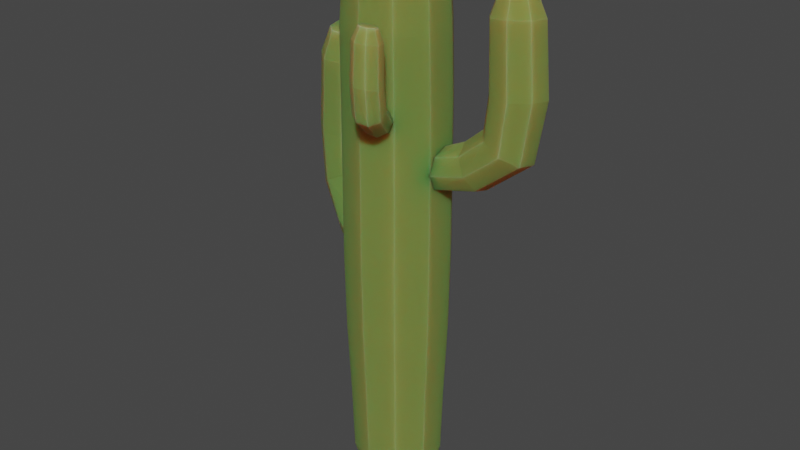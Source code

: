 # Source: Cactus.blend  (saved by Blender 3.4.6; exported with 4.5.12 LTS)
import bpy
from mathutils import Matrix  # noqa: F401  (used for matrix-valued properties, if any)

bpy.ops.wm.read_factory_settings(use_empty=True)
scene = bpy.context.scene
scene.name = 'Scene'

# ---- collections
col_collection = bpy.data.collections.new('Collection'); scene.collection.children.link(col_collection)

# ---- materials (node trees are filled in below, after node groups)
mat_material_001 = bpy.data.materials.new('Material.001')
mat_material_001.use_transparent_shadow = False

# ---- material node trees
mat_material_001.use_nodes = True; mat_material_001.node_tree.nodes.clear()
_N = mat_material_001.node_tree.nodes; _L = mat_material_001.node_tree.links
n0 = _N.new('ShaderNodeBsdfPrincipled'); n0.name = 'Principled BSDF'; n0.location = (10, 300)
n0.distribution = 'GGX'
n0.subsurface_method = 'RANDOM_WALK_SKIN'
n0.inputs[0].default_value = (0.1479, 0.2262, 0.04355, 1.0)
n0.inputs[2].default_value = 1.0
n0.inputs[3].default_value = 1.45
n0.inputs[8].default_value = 1.0
n0.inputs[10].default_value = 0.5
n0.inputs[27].default_value = (0.0, 0.0, 0.0, 1.0)
n0.inputs[28].default_value = 1.0
n1 = _N.new('ShaderNodeOutputMaterial'); n1.name = 'Material Output'; n1.location = (300, 300)
_L.new(n0.outputs[0], n1.inputs[0])
n1.is_active_output = True

# ---- world
world_world = bpy.data.worlds.new('World'); scene.world = world_world
world_world.use_nodes = True; world_world.node_tree.nodes.clear()
_N = world_world.node_tree.nodes; _L = world_world.node_tree.links
n0 = _N.new('ShaderNodeOutputWorld'); n0.name = 'World Output'; n0.location = (300, 300)
n1 = _N.new('ShaderNodeBackground'); n1.name = 'Background'; n1.location = (10, 300)
n1.inputs[0].default_value = (0.05088, 0.05088, 0.05088, 1.0)
_L.new(n1.outputs[0], n0.inputs[0])
n0.is_active_output = True
world_world.color = (0.05088, 0.05088, 0.05088)
world_world.use_sun_shadow = False
world_world.sun_shadow_jitter_overblur = 0.0

# ---- meshes
me_circle = bpy.data.meshes.new('Circle')
me_circle.from_pydata([(7.681e-10, 0.8711, 0.0), (-0.512, 0.7048, 0.0), (-0.8285, 0.2692, 0.0), (-0.8285, -0.2692, 0.0), (-0.512, -0.7048, 0.0), (7.681e-10, -0.8711, 0.0), (0.512, -0.7048, 0.0), (0.8285, -0.2692, 0.0), (0.8285, 0.2692, 0.0), (0.512, 0.7048, 0.0), (0.0, 1.0, 0.4641), (-0.5878, 0.809, 0.4641), (-0.9511, 0.309, 0.4641), (-0.9511, -0.309, 0.4641), (-0.5878, -0.809, 0.4641), (0.0, -1.0, 0.4641), (0.5878, -0.809, 0.4641), (0.9511, -0.309, 0.4641), (0.9511, 0.309, 0.4641), (0.5878, 0.809, 0.4641), (-3.505e-10, 1.119, 8.711), (-0.6585, 0.9046, 8.711), (-1.065, 0.3444, 8.711), (-1.065, -0.348, 8.711), (-0.6585, -0.9081, 8.711), (-3.505e-10, -1.122, 8.711), (0.6585, -0.9081, 8.711), (1.065, -0.348, 8.711), (1.065, 0.3444, 8.711), (0.6585, 0.9046, 8.711), (-5.83e-10, 1.067, 10.1), (-0.6453, 0.8571, 10.1), (-1.044, 0.3082, 10.1), (-1.044, -0.3703, 10.1), (-0.6453, -0.9192, 10.1), (-5.83e-10, -1.129, 10.1), (0.6453, -0.9192, 10.1), (1.044, -0.3703, 10.1), (1.044, 0.3082, 10.1), (0.6453, 0.8571, 10.1), (-1.412e-09, 0.9913, 11.28), (-0.5981, 0.797, 11.28), (-0.9678, 0.2882, 11.28), (-0.9678, -0.3407, 11.28), (-0.5981, -0.8495, 11.28), (-1.412e-09, -1.044, 11.28), (0.5981, -0.8495, 11.28), (0.9678, -0.3407, 11.28), (0.9678, 0.2882, 11.28), (0.5981, 0.797, 11.28), (-0.6641, -0.9153, 7.073), (-7.874e-10, -1.131, 7.073), (-0.6641, 0.9128, 7.073), (-1.075, 0.3479, 7.073), (1.075, 0.3479, 7.073), (0.6641, 0.9128, 7.073), (0.6641, -0.9153, 7.073), (-1.075, -0.3504, 7.073), (-7.874e-10, 1.129, 7.073), (1.075, -0.3504, 7.073), (-0.6702, -0.923, 5.307), (-0.6702, 0.9218, 5.307), (1.084, 0.3517, 5.307), (-4.16e-10, -1.141, 5.307), (-1.084, 0.3517, 5.307), (0.6702, 0.9218, 5.307), (0.6702, -0.923, 5.307), (-1.084, -0.3529, 5.307), (-4.16e-10, 1.14, 5.307), (1.084, -0.3529, 5.307), (-0.6541, -0.9007, 3.587), (-0.6541, 0.8999, 3.587), (1.058, 0.3435, 3.587), (-2.738e-10, -1.113, 3.587), (-1.058, 0.3435, 3.587), (0.6541, 0.8999, 3.587), (0.6541, -0.9007, 3.587), (-1.058, -0.3443, 3.587), (-2.738e-10, 1.112, 3.587), (1.058, -0.3443, 3.587), (-0.6122, -0.8428, 1.9), (-0.6122, 0.8425, 1.9), (0.9906, 0.3217, 1.9), (-1.233e-10, -1.042, 1.9), (-0.9906, 0.3217, 1.9), (0.6122, 0.8425, 1.9), (0.6122, -0.8428, 1.9), (-0.9906, -0.322, 1.9), (-1.233e-10, 1.041, 1.9), (0.9906, -0.322, 1.9), (-3.537e-09, 0.5158, 11.85), (-0.3186, 0.4123, 11.85), (-0.5156, 0.1413, 11.85), (-0.5156, -0.1938, 11.85), (-0.3186, -0.4648, 11.85), (-3.537e-09, -0.5683, 11.85), (0.3186, -0.4648, 11.85), (0.5156, -0.1938, 11.85), (0.5156, 0.1413, 11.85), (0.3186, 0.4123, 11.85), (0.5064, 0.4139, 7.33), (0.5064, 0.3007, 7.603), (0.5064, 0.02749, 7.716), (0.5064, -0.2458, 7.603), (0.5064, -0.3589, 7.33), (0.5064, -0.2458, 7.057), (0.5064, 0.02749, 6.944), (0.5064, 0.3007, 7.057), (1.038, 0.5777, 7.334), (1.038, 0.441, 7.664), (1.038, 0.111, 7.801), (1.038, -0.2189, 7.664), (1.038, -0.3556, 7.334), (1.038, -0.2189, 7.004), (1.038, 0.111, 6.867), (1.038, 0.441, 7.004), (1.692, 0.6795, 7.613), (1.558, 0.4819, 7.929), (1.547, 0.101, 8.038), (1.665, -0.2402, 7.874), (1.843, -0.3418, 7.535), (1.977, -0.1442, 7.219), (1.988, 0.2367, 7.111), (1.87, 0.5779, 7.274), (2.352, 0.7073, 8.169), (2.052, 0.4532, 8.357), (2.015, 0.02642, 8.434), (2.262, -0.3231, 8.356), (2.649, -0.3907, 8.167), (2.948, -0.1367, 7.979), (2.985, 0.2902, 7.902), (2.738, 0.6397, 7.98), (2.526, 0.7073, 9.085), (2.173, 0.4532, 9.083), (2.1, 0.02642, 9.129), (2.351, -0.3231, 9.194), (2.779, -0.3907, 9.242), (3.132, -0.1367, 9.243), (3.205, 0.2902, 9.197), (2.954, 0.6397, 9.132), (2.443, 0.6726, 10.54), (2.112, 0.4346, 10.54), (2.044, 0.03475, 10.58), (2.279, -0.2927, 10.64), (2.679, -0.356, 10.69), (3.011, -0.118, 10.69), (3.078, 0.2818, 10.65), (2.843, 0.6093, 10.59), (2.454, 0.5023, 11.05), (2.249, 0.355, 11.05), (2.207, 0.1075, 11.08), (2.353, -0.09526, 11.12), (2.601, -0.1344, 11.14), (2.806, 0.0129, 11.14), (2.848, 0.2604, 11.12), (2.702, 0.4631, 11.08), (-0.3279, -0.4705, 5.084), (-0.2609, -0.361, 5.394), (-0.09906, -0.0966, 5.522), (0.06275, 0.1678, 5.394), (0.1298, 0.2773, 5.084), (0.06275, 0.1678, 4.774), (-0.09906, -0.0966, 4.646), (-0.2609, -0.361, 4.774), (-0.9395, -0.314, 5.088), (-0.8586, -0.1817, 5.463), (-0.6632, 0.1375, 5.618), (-0.4678, 0.4568, 5.463), (-0.3869, 0.589, 5.088), (-0.4678, 0.4568, 4.714), (-0.6632, 0.1375, 4.559), (-0.8586, -0.1817, 4.714), (-1.632, -0.02546, 5.405), (-1.386, 0.0865, 5.764), (-1.15, 0.4485, 5.887), (-1.062, 0.8486, 5.702), (-1.174, 1.052, 5.317), (-1.42, 0.9404, 4.958), (-1.657, 0.5783, 4.835), (-1.744, 0.1783, 5.02), (-2.287, 0.3383, 6.036), (-1.847, 0.4068, 6.249), (-1.558, 0.7979, 6.337), (-1.591, 1.283, 6.247), (-1.925, 1.577, 6.033), (-2.365, 1.508, 5.82), (-2.653, 1.117, 5.732), (-2.621, 0.6324, 5.822), (-2.456, 0.4417, 7.074), (-1.964, 0.4782, 7.073), (-1.641, 0.8483, 7.125), (-1.677, 1.335, 7.199), (-2.05, 1.654, 7.253), (-2.543, 1.617, 7.254), (-2.866, 1.247, 7.202), (-2.83, 0.7602, 7.128), (-2.355, 0.4259, 8.727), (-1.894, 0.4601, 8.726), (-1.591, 0.8068, 8.774), (-1.625, 1.263, 8.844), (-1.975, 1.561, 8.894), (-2.436, 1.527, 8.895), (-2.738, 1.18, 8.847), (-2.705, 0.7242, 8.777), (-2.265, 0.5975, 9.307), (-1.98, 0.6186, 9.307), (-1.792, 0.8332, 9.337), (-1.813, 1.116, 9.38), (-2.03, 1.3, 9.411), (-2.315, 1.279, 9.412), (-2.503, 1.064, 9.382), (-2.482, 0.7822, 9.339), (0.3631, -0.5046, 8.421), (0.3054, -0.5274, 8.571), (0.1663, -0.5824, 8.633), (0.02707, -0.6374, 8.571), (-0.03058, -0.6602, 8.421), (0.02707, -0.6374, 8.272), (0.1663, -0.5824, 8.21), (0.3054, -0.5274, 8.272), (0.5535, -0.7426, 8.423), (0.4839, -0.7701, 8.604), (0.3158, -0.8365, 8.679), (0.1478, -0.9029, 8.604), (0.07816, -0.9304, 8.423), (0.1478, -0.9029, 8.243), (0.3158, -0.8365, 8.168), (0.4839, -0.7701, 8.243), (0.7369, -1.055, 8.576), (0.6094, -1.027, 8.749), (0.4131, -1.098, 8.809), (0.2631, -1.227, 8.719), (0.2472, -1.338, 8.534), (0.3747, -1.366, 8.361), (0.571, -1.295, 8.301), (0.721, -1.166, 8.391), (0.8838, -1.385, 8.881), (0.6942, -1.284, 8.984), (0.4694, -1.351, 9.026), (0.3411, -1.547, 8.983), (0.3844, -1.758, 8.88), (0.574, -1.859, 8.777), (0.7989, -1.792, 8.734), (0.9272, -1.596, 8.778), (0.919, -1.475, 9.382), (0.7185, -1.346, 9.382), (0.4865, -1.395, 9.406), (0.3589, -1.593, 9.442), (0.4105, -1.824, 9.468), (0.6111, -1.953, 9.469), (0.8431, -1.904, 9.444), (0.9706, -1.706, 9.408), (0.8845, -1.439, 10.18), (0.6967, -1.318, 10.18), (0.4794, -1.364, 10.2), (0.3599, -1.55, 10.24), (0.4082, -1.766, 10.26), (0.5961, -1.887, 10.26), (0.8134, -1.841, 10.24), (0.9329, -1.656, 10.2), (0.8001, -1.479, 10.46), (0.6838, -1.404, 10.46), (0.5493, -1.433, 10.47), (0.4753, -1.548, 10.5), (0.5053, -1.682, 10.51), (0.6216, -1.757, 10.51), (0.7561, -1.728, 10.5), (0.8301, -1.613, 10.48)], [], [(7, 8, 18, 17), (4, 5, 15, 14), (1, 2, 12, 11), (8, 9, 19, 18), (5, 6, 16, 15), (2, 3, 13, 12), (9, 0, 10, 19), (6, 7, 17, 16), (3, 4, 14, 13), (0, 1, 11, 10), (50, 51, 25, 24), (52, 53, 22, 21), (54, 55, 29, 28), (51, 56, 26, 25), (53, 57, 23, 22), (55, 58, 20, 29), (56, 59, 27, 26), (57, 50, 24, 23), (58, 52, 21, 20), (59, 54, 28, 27), (21, 22, 32, 31), (28, 29, 39, 38), (25, 26, 36, 35), (22, 23, 33, 32), (29, 20, 30, 39), (26, 27, 37, 36), (23, 24, 34, 33), (20, 21, 31, 30), (27, 28, 38, 37), (24, 25, 35, 34), (38, 39, 49, 48), (35, 36, 46, 45), (32, 33, 43, 42), (39, 30, 40, 49), (36, 37, 47, 46), (33, 34, 44, 43), (30, 31, 41, 40), (37, 38, 48, 47), (34, 35, 45, 44), (31, 32, 42, 41), (69, 62, 54, 59), (68, 61, 52, 58), (67, 60, 50, 57), (66, 69, 59, 56), (65, 68, 58, 55), (64, 67, 57, 53), (63, 66, 56, 51), (62, 65, 55, 54), (61, 64, 53, 52), (60, 63, 51, 50), (70, 73, 63, 60), (71, 74, 64, 61), (72, 75, 65, 62), (73, 76, 66, 63), (74, 77, 67, 64), (75, 78, 68, 65), (76, 79, 69, 66), (77, 70, 60, 67), (78, 71, 61, 68), (79, 72, 62, 69), (89, 82, 72, 79), (88, 81, 71, 78), (87, 80, 70, 77), (86, 89, 79, 76), (85, 88, 78, 75), (84, 87, 77, 74), (83, 86, 76, 73), (82, 85, 75, 72), (81, 84, 74, 71), (80, 83, 73, 70), (14, 15, 83, 80), (11, 12, 84, 81), (18, 19, 85, 82), (15, 16, 86, 83), (12, 13, 87, 84), (19, 10, 88, 85), (16, 17, 89, 86), (13, 14, 80, 87), (10, 11, 81, 88), (17, 18, 82, 89), (45, 46, 96, 95), (42, 43, 93, 92), (49, 40, 90, 99), (46, 47, 97, 96), (43, 44, 94, 93), (40, 41, 91, 90), (47, 48, 98, 97), (44, 45, 95, 94), (41, 42, 92, 91), (48, 49, 99, 98), (91, 92, 93, 94, 95, 96, 97, 98, 99, 90), (107, 115, 114, 106), (105, 113, 112, 104), (103, 111, 110, 102), (101, 109, 108, 100), (100, 108, 115, 107), (106, 114, 113, 105), (104, 112, 111, 103), (102, 110, 109, 101), (109, 117, 116, 108), (108, 116, 123, 115), (114, 122, 121, 113), (112, 120, 119, 111), (110, 118, 117, 109), (115, 123, 122, 114), (113, 121, 120, 112), (111, 119, 118, 110), (123, 131, 130, 122), (121, 129, 128, 120), (119, 127, 126, 118), (117, 125, 124, 116), (116, 124, 131, 123), (122, 130, 129, 121), (120, 128, 127, 119), (118, 126, 125, 117), (126, 134, 133, 125), (131, 139, 138, 130), (129, 137, 136, 128), (127, 135, 134, 126), (125, 133, 132, 124), (124, 132, 139, 131), (130, 138, 137, 129), (128, 136, 135, 127), (132, 140, 147, 139), (138, 146, 145, 137), (136, 144, 143, 135), (134, 142, 141, 133), (139, 147, 146, 138), (137, 145, 144, 136), (135, 143, 142, 134), (133, 141, 140, 132), (143, 151, 150, 142), (141, 149, 148, 140), (140, 148, 155, 147), (146, 154, 153, 145), (144, 152, 151, 143), (142, 150, 149, 141), (147, 155, 154, 146), (145, 153, 152, 144), (149, 150, 151, 152, 153, 154, 155, 148), (163, 171, 170, 162), (161, 169, 168, 160), (159, 167, 166, 158), (157, 165, 164, 156), (156, 164, 171, 163), (162, 170, 169, 161), (160, 168, 167, 159), (158, 166, 165, 157), (165, 173, 172, 164), (164, 172, 179, 171), (170, 178, 177, 169), (168, 176, 175, 167), (166, 174, 173, 165), (171, 179, 178, 170), (169, 177, 176, 168), (167, 175, 174, 166), (179, 187, 186, 178), (177, 185, 184, 176), (175, 183, 182, 174), (173, 181, 180, 172), (172, 180, 187, 179), (178, 186, 185, 177), (176, 184, 183, 175), (174, 182, 181, 173), (182, 190, 189, 181), (187, 195, 194, 186), (185, 193, 192, 184), (183, 191, 190, 182), (181, 189, 188, 180), (180, 188, 195, 187), (186, 194, 193, 185), (184, 192, 191, 183), (188, 196, 203, 195), (194, 202, 201, 193), (192, 200, 199, 191), (190, 198, 197, 189), (195, 203, 202, 194), (193, 201, 200, 192), (191, 199, 198, 190), (189, 197, 196, 188), (199, 207, 206, 198), (197, 205, 204, 196), (196, 204, 211, 203), (202, 210, 209, 201), (200, 208, 207, 199), (198, 206, 205, 197), (203, 211, 210, 202), (201, 209, 208, 200), (205, 206, 207, 208, 209, 210, 211, 204), (219, 227, 226, 218), (217, 225, 224, 216), (215, 223, 222, 214), (213, 221, 220, 212), (212, 220, 227, 219), (218, 226, 225, 217), (216, 224, 223, 215), (214, 222, 221, 213), (221, 229, 228, 220), (220, 228, 235, 227), (226, 234, 233, 225), (224, 232, 231, 223), (222, 230, 229, 221), (227, 235, 234, 226), (225, 233, 232, 224), (223, 231, 230, 222), (235, 243, 242, 234), (233, 241, 240, 232), (231, 239, 238, 230), (229, 237, 236, 228), (228, 236, 243, 235), (234, 242, 241, 233), (232, 240, 239, 231), (230, 238, 237, 229), (238, 246, 245, 237), (243, 251, 250, 242), (241, 249, 248, 240), (239, 247, 246, 238), (237, 245, 244, 236), (236, 244, 251, 243), (242, 250, 249, 241), (240, 248, 247, 239), (244, 252, 259, 251), (250, 258, 257, 249), (248, 256, 255, 247), (246, 254, 253, 245), (251, 259, 258, 250), (249, 257, 256, 248), (247, 255, 254, 246), (245, 253, 252, 244), (255, 263, 262, 254), (253, 261, 260, 252), (252, 260, 267, 259), (258, 266, 265, 257), (256, 264, 263, 255), (254, 262, 261, 253), (259, 267, 266, 258), (257, 265, 264, 256), (261, 262, 263, 264, 265, 266, 267, 260)])
_uv = me_circle.uv_layers.new(name='UVMap')
_uv.uv.foreach_set('vector', [0.0, 0.0, 0.0, 0.0, 0.0, 0.0, 0.0, 0.0, 0.0, 0.0, 0.0, 0.0, 0.0, 0.0, 0.0, 0.0, 0.0, 0.0, 0.0, 0.0, 0.0, 0.0, 0.0, 0.0, 0.0, 0.0, 0.0, 0.0, 0.0, 0.0, 0.0, 0.0, 0.0, 0.0, 0.0, 0.0, 0.0, 0.0, 0.0, 0.0, 0.0, 0.0, 0.0, 0.0, 0.0, 0.0, 0.0, 0.0, 0.0, 0.0, 0.0, 0.0, 0.0, 0.0, 0.0, 0.0, 0.0, 0.0, 0.0, 0.0, 0.0, 0.0, 0.0, 0.0, 0.0, 0.0, 0.0, 0.0, 0.0, 0.0, 0.0, 0.0, 0.0, 0.0, 0.0, 0.0, 0.0, 0.0, 0.0, 0.0, 0.0, 0.0, 0.0, 0.0, 0.0, 0.0, 0.0, 0.0, 0.0, 0.0, 0.0, 0.0, 0.0, 0.0, 0.0, 0.0, 0.0, 0.0, 0.0, 0.0, 0.0, 0.0, 0.0, 0.0, 0.0, 0.0, 0.0, 0.0, 0.0, 0.0, 0.0, 0.0, 0.0, 0.0, 0.0, 0.0, 0.0, 0.0, 0.0, 0.0, 0.0, 0.0, 0.0, 0.0, 0.0, 0.0, 0.0, 0.0, 0.0, 0.0, 0.0, 0.0, 0.0, 0.0, 0.0, 0.0, 0.0, 0.0, 0.0, 0.0, 0.0, 0.0, 0.0, 0.0, 0.0, 0.0, 0.0, 0.0, 0.0, 0.0, 0.0, 0.0, 0.0, 0.0, 0.0, 0.0, 0.0, 0.0, 0.0, 0.0, 0.0, 0.0, 0.0, 0.0, 0.0, 0.0, 0.0, 0.0, 0.0, 0.0, 0.0, 0.0, 0.0, 0.0, 0.0, 0.0, 0.0, 0.0, 0.0, 0.0, 0.0, 0.0, 0.0, 0.0, 0.0, 0.0, 0.0, 0.0, 0.0, 0.0, 0.0, 0.0, 0.0, 0.0, 0.0, 0.0, 0.0, 0.0, 0.0, 0.0, 0.0, 0.0, 0.0, 0.0, 0.0, 0.0, 0.0, 0.0, 0.0, 0.0, 0.0, 0.0, 0.0, 0.0, 0.0, 0.0, 0.0, 0.0, 0.0, 0.0, 0.0, 0.0, 0.0, 0.0, 0.0, 0.0, 0.0, 0.0, 0.0, 0.0, 0.0, 0.0, 0.0, 0.0, 0.0, 0.0, 0.0, 0.0, 0.0, 0.0, 0.0, 0.0, 0.0, 0.0, 0.0, 0.0, 0.0, 0.0, 0.0, 0.0, 0.0, 0.0, 0.0, 0.0, 0.0, 0.0, 0.0, 0.0, 0.0, 0.0, 0.0, 0.0, 0.0, 0.0, 0.0, 0.0, 0.0, 0.0, 0.0, 0.0, 0.0, 0.0, 0.0, 0.0, 0.0, 0.0, 0.0, 0.0, 0.0, 0.0, 0.0, 0.0, 0.0, 0.0, 0.0, 0.0, 0.0, 0.0, 0.0, 0.0, 0.0, 0.0, 0.0, 0.0, 0.0, 0.0, 0.0, 0.0, 0.0, 0.0, 0.0, 0.0, 0.0, 0.0, 0.0, 0.0, 0.0, 0.0, 0.0, 0.0, 0.0, 0.0, 0.0, 0.0, 0.0, 0.0, 0.0, 0.0, 0.0, 0.0, 0.0, 0.0, 0.0, 0.0, 0.0, 0.0, 0.0, 0.0, 0.0, 0.0, 0.0, 0.0, 0.0, 0.0, 0.0, 0.0, 0.0, 0.0, 0.0, 0.0, 0.0, 0.0, 0.0, 0.0, 0.0, 0.0, 0.0, 0.0, 0.0, 0.0, 0.0, 0.0, 0.0, 0.0, 0.0, 0.0, 0.0, 0.0, 0.0, 0.0, 0.0, 0.0, 0.0, 0.0, 0.0, 0.0, 0.0, 0.0, 0.0, 0.0, 0.0, 0.0, 0.0, 0.0, 0.0, 0.0, 0.0, 0.0, 0.0, 0.0, 0.0, 0.0, 0.0, 0.0, 0.0, 0.0, 0.0, 0.0, 0.0, 0.0, 0.0, 0.0, 0.0, 0.0, 0.0, 0.0, 0.0, 0.0, 0.0, 0.0, 0.0, 0.0, 0.0, 0.0, 0.0, 0.0, 0.0, 0.0, 0.0, 0.0, 0.0, 0.0, 0.0, 0.0, 0.0, 0.0, 0.0, 0.0, 0.0, 0.0, 0.0, 0.0, 0.0, 0.0, 0.0, 0.0, 0.0, 0.0, 0.0, 0.0, 0.0, 0.0, 0.0, 0.0, 0.0, 0.0, 0.0, 0.0, 0.0, 0.0, 0.0, 0.0, 0.0, 0.0, 0.0, 0.0, 0.0, 0.0, 0.0, 0.0, 0.0, 0.0, 0.0, 0.0, 0.0, 0.0, 0.0, 0.0, 0.0, 0.0, 0.0, 0.0, 0.0, 0.0, 0.0, 0.0, 0.0, 0.0, 0.0, 0.0, 0.0, 0.0, 0.0, 0.0, 0.0, 0.0, 0.0, 0.0, 0.0, 0.0, 0.0, 0.0, 0.0, 0.0, 0.0, 0.0, 0.0, 0.0, 0.0, 0.0, 0.0, 0.0, 0.0, 0.0, 0.0, 0.0, 0.0, 0.0, 0.0, 0.0, 0.0, 0.0, 0.0, 0.0, 0.0, 0.0, 0.0, 0.0, 0.0, 0.0, 0.0, 0.0, 0.0, 0.0, 0.0, 0.0, 0.0, 0.0, 0.0, 0.0, 0.0, 0.0, 0.0, 0.0, 0.0, 0.0, 0.0, 0.0, 0.0, 0.0, 0.0, 0.0, 0.0, 0.0, 0.0, 0.0, 0.0, 0.0, 0.0, 0.0, 0.0, 0.0, 0.0, 0.0, 0.0, 0.0, 0.0, 0.0, 0.0, 0.0, 0.0, 0.0, 0.0, 0.0, 0.0, 0.0, 0.0, 0.0, 0.0, 0.0, 0.0, 0.0, 0.0, 0.0, 0.0, 0.0, 0.0, 0.0, 0.0, 0.0, 0.0, 0.0, 0.0, 0.0, 0.0, 0.0, 0.0, 0.0, 0.0, 0.0, 0.0, 0.0, 0.0, 0.0, 0.0, 0.0, 0.0, 0.0, 0.0, 0.0, 0.0, 0.0, 0.0, 0.0, 0.0, 0.0, 0.0, 0.0, 0.0, 0.0, 0.0, 0.0, 0.0, 0.0, 0.0, 0.0, 0.0, 0.0, 0.0, 0.0, 0.0, 0.0, 0.0, 0.0, 0.0, 0.0, 0.0, 0.0, 0.0, 0.0, 0.0, 0.0, 0.0, 0.0, 0.0, 0.0, 0.0, 0.0, 0.0, 0.0, 0.0, 0.0, 0.0, 0.0, 0.0, 0.0, 0.0, 0.0, 0.0, 0.0, 0.0, 0.0, 0.0, 0.0, 0.0, 0.0, 0.0, 0.0, 0.0, 0.0, 0.0, 0.0, 0.0, 0.0, 0.0, 0.0, 0.0, 0.0, 0.0, 0.0, 0.0, 0.0, 0.0, 0.0, 0.0, 0.0, 0.0, 0.0, 0.0, 0.0, 0.0, 0.0, 0.0, 0.0, 0.0, 0.0, 0.0, 0.0, 0.0, 0.0, 0.0, 0.0, 0.0, 0.0, 0.0, 0.0, 0.0, 0.0, 0.0, 0.0, 0.0, 0.0, 0.0, 0.0, 0.0, 0.0, 0.0, 0.0, 0.0, 0.0, 0.0, 0.0, 0.0, 0.0, 0.0, 0.0, 0.0, 0.0, 0.0, 0.0, 0.0, 0.0, 0.0, 0.0, 0.0, 0.0, 0.0, 0.0, 0.0, 0.0, 0.0, 0.0, 0.0, 0.0, 0.0, 0.0, 0.0, 0.0, 0.0, 0.0, 0.0, 0.0, 0.0, 0.0, 0.0, 0.0, 0.0, 0.0, 0.0, 0.0, 0.0, 0.0, 0.0, 0.0, 0.0, 0.0, 0.0, 0.0, 0.0, 0.0, 0.0, 0.0, 0.0, 0.0, 0.0, 0.0, 0.0, 0.0, 0.0, 0.0, 0.0, 0.0, 0.0, 0.0, 0.0, 0.0, 0.0, 0.0, 0.0, 0.0, 0.0, 0.0, 0.0, 0.0, 0.0, 0.0, 0.0, 0.0, 0.0, 0.0, 0.0, 0.0, 0.0, 0.0, 0.0, 0.0, 0.0, 0.0, 0.0, 0.0, 0.0, 0.0, 0.0, 0.0, 0.0, 0.0, 0.0, 0.0, 0.0, 0.0, 0.0, 0.0, 0.0, 0.0, 0.0, 0.0, 0.0, 0.0, 0.0, 0.0, 0.0, 0.0, 0.0, 0.0, 0.0, 0.0, 0.0, 0.0, 0.0, 0.0, 0.0, 0.0, 0.0, 0.0, 0.0, 0.0, 0.0, 0.0, 0.0, 0.0, 0.0, 0.0, 0.0, 0.0, 0.0, 0.0, 0.0, 0.0, 0.0, 0.0, 0.0, 0.0, 0.0, 0.0, 0.0, 0.0, 0.0, 0.0, 0.0, 0.0, 0.0, 0.0, 0.0, 0.0, 0.0, 0.0, 0.0, 0.0, 0.0, 0.0, 0.0, 0.0, 0.0, 0.0, 0.0, 0.0, 0.0, 0.0, 0.0, 0.0, 0.0, 0.0, 0.0, 0.0, 0.0, 0.0, 0.0, 0.0, 0.0, 0.0, 0.0, 0.0, 0.0, 0.0, 0.0, 0.0, 0.0, 0.0, 0.0, 0.0, 0.0, 0.0, 0.0, 0.0, 0.0, 0.0, 0.0, 0.0, 0.0, 0.0, 0.0, 0.0, 0.0, 0.0, 0.0, 0.0, 0.0, 0.0, 0.0, 0.0, 0.0, 0.0, 0.0, 0.0, 0.0, 0.0, 0.0, 0.0, 0.0, 0.0, 0.0, 0.0, 0.0, 0.0, 0.0, 0.0, 0.0, 0.0, 0.0, 0.0, 0.0, 0.0, 0.0, 0.0, 0.0, 0.0, 0.0, 0.0, 0.0, 0.0, 0.0, 0.0, 0.0, 0.0, 0.0, 0.0, 0.0, 0.0, 0.0, 0.0, 0.0, 0.0, 0.0, 0.0, 0.0, 0.0, 0.0, 0.0, 0.0, 0.0, 0.0, 0.0, 0.0, 0.0, 0.0, 0.0, 0.0, 0.0, 0.0, 0.0, 0.0, 0.0, 0.0, 0.0, 0.0, 0.0, 0.0, 0.0, 0.0, 0.0, 0.0, 0.0, 0.0, 0.0, 0.0, 0.0, 0.0, 0.0, 0.0, 0.0, 0.0, 0.0, 0.0, 0.0, 0.0, 0.0, 0.0, 0.0, 0.0, 0.0, 0.0, 0.0, 0.0, 0.0, 0.0, 0.0, 0.0, 0.0, 0.0, 0.0, 0.0, 0.0, 0.0, 0.0, 0.0, 0.0, 0.0, 0.0, 0.0, 0.0, 0.0, 0.0, 0.0, 0.0, 0.0, 0.0, 0.0, 0.0, 0.0, 0.0, 0.0, 0.0, 0.0, 0.0, 0.0, 0.0, 0.0, 0.0, 0.0, 0.0, 0.0, 0.0, 0.0, 0.0, 0.0, 0.0, 0.0, 0.0, 0.0, 0.0, 0.0, 0.0, 0.0, 0.0, 0.0, 0.0, 0.0, 0.0, 0.0, 0.0, 0.0, 0.0, 0.0, 0.0, 0.0, 0.0, 0.0, 0.0, 0.0, 0.0, 0.0, 0.0, 0.0, 0.0, 0.0, 0.0, 0.0, 0.0, 0.0, 0.0, 0.0, 0.0, 0.0, 0.0, 0.0, 0.0, 0.0, 0.0, 0.0, 0.0, 0.0, 0.0, 0.0, 0.0, 0.0, 0.0, 0.0, 0.0, 0.0, 0.0, 0.0, 0.0, 0.0, 0.0, 0.0, 0.0, 0.0, 0.0, 0.0, 0.0, 0.0, 0.0, 0.0, 0.0, 0.0, 0.0, 0.0, 0.0, 0.0, 0.0, 0.0, 0.0, 0.0, 0.0, 0.0, 0.0, 0.0, 0.0, 0.0, 0.0, 0.0, 0.0, 0.0, 0.0, 0.0, 0.0, 0.0, 0.0, 0.0, 0.0, 0.0, 0.0, 0.0, 0.0, 0.0, 0.0, 0.0, 0.0, 0.0, 0.0, 0.0, 0.0, 0.0, 0.0, 0.0, 0.0, 0.0, 0.0, 0.0, 0.0, 0.0, 0.0, 0.0, 0.0, 0.0, 0.0, 0.0, 0.0, 0.0, 0.0, 0.0, 0.0, 0.0, 0.0, 0.0, 0.0, 0.0, 0.0, 0.0, 0.0, 0.0, 0.0, 0.0, 0.0, 0.0, 0.0, 0.0, 0.0, 0.0, 0.0, 0.0, 0.0, 0.0, 0.0, 0.0, 0.0, 0.0, 0.0, 0.0, 0.0, 0.0, 0.0, 0.0, 0.0, 0.0, 0.0, 0.0, 0.0, 0.0, 0.0, 0.0, 0.0, 0.0, 0.0, 0.0, 0.0, 0.0, 0.0, 0.0, 0.0, 0.0, 0.0, 0.0, 0.0, 0.0, 0.0, 0.0, 0.0, 0.0, 0.0, 0.0, 0.0, 0.0, 0.0, 0.0, 0.0, 0.0, 0.0, 0.0, 0.0, 0.0, 0.0, 0.0, 0.0, 0.0, 0.0, 0.0, 0.0, 0.0, 0.0, 0.0, 0.0, 0.0, 0.0, 0.0, 0.0, 0.0, 0.0, 0.0, 0.0, 0.0, 0.0, 0.0, 0.0, 0.0, 0.0, 0.0, 0.0, 0.0, 0.0, 0.0, 0.0, 0.0, 0.0, 0.0, 0.0, 0.0, 0.0, 0.0, 0.0, 0.0, 0.0, 0.0, 0.0, 0.0, 0.0, 0.0, 0.0, 0.0, 0.0, 0.0, 0.0, 0.0, 0.0, 0.0, 0.0, 0.0, 0.0, 0.0, 0.0, 0.0, 0.0, 0.0, 0.0, 0.0, 0.0, 0.0, 0.0, 0.0, 0.0, 0.0, 0.0, 0.0, 0.0, 0.0, 0.0, 0.0, 0.0, 0.0, 0.0, 0.0, 0.0, 0.0, 0.0, 0.0, 0.0, 0.0, 0.0, 0.0, 0.0, 0.0, 0.0, 0.0, 0.0, 0.0, 0.0, 0.0, 0.0, 0.0, 0.0, 0.0, 0.0, 0.0, 0.0, 0.0, 0.0, 0.0, 0.0, 0.0, 0.0, 0.0, 0.0, 0.0, 0.0, 0.0, 0.0, 0.0, 0.0, 0.0, 0.0, 0.0, 0.0, 0.0, 0.0, 0.0, 0.0, 0.0, 0.0, 0.0, 0.0, 0.0, 0.0, 0.0, 0.0, 0.0, 0.0, 0.0, 0.0, 0.0, 0.0, 0.0, 0.0, 0.0, 0.0, 0.0, 0.0, 0.0, 0.0, 0.0, 0.0, 0.0, 0.0, 0.0, 0.0, 0.0, 0.0, 0.0, 0.0, 0.0, 0.0, 0.0, 0.0, 0.0, 0.0, 0.0, 0.0, 0.0, 0.0, 0.0, 0.0, 0.0, 0.0, 0.0, 0.0, 0.0, 0.0, 0.0, 0.0, 0.0, 0.0, 0.0, 0.0, 0.0, 0.0, 0.0, 0.0, 0.0, 0.0, 0.0, 0.0, 0.0, 0.0, 0.0, 0.0, 0.0, 0.0, 0.0, 0.0, 0.0, 0.0, 0.0, 0.0, 0.0, 0.0, 0.0, 0.0, 0.0, 0.0, 0.0, 0.0, 0.0, 0.0, 0.0, 0.0, 0.0, 0.0, 0.0, 0.0, 0.0, 0.0, 0.0, 0.0, 0.0, 0.0, 0.0, 0.0, 0.0, 0.0, 0.0, 0.0, 0.0, 0.0, 0.0, 0.0, 0.0, 0.0, 0.0, 0.0, 0.0, 0.0, 0.0, 0.0, 0.0, 0.0, 0.0, 0.0, 0.0, 0.0, 0.0, 0.0, 0.0, 0.0, 0.0, 0.0, 0.0, 0.0, 0.0, 0.0, 0.0, 0.0, 0.0, 0.0, 0.0, 0.0, 0.0, 0.0, 0.0, 0.0, 0.0, 0.0, 0.0, 0.0, 0.0, 0.0, 0.0, 0.0, 0.0, 0.0, 0.0, 0.0, 0.0, 0.0, 0.0, 0.0, 0.0, 0.0, 0.0, 0.0, 0.0, 0.0, 0.0, 0.0, 0.0, 0.0, 0.0, 0.0, 0.0, 0.0, 0.0, 0.0, 0.0, 0.0, 0.0, 0.0, 0.0, 0.0, 0.0, 0.0, 0.0, 0.0, 0.0, 0.0, 0.0, 0.0, 0.0, 0.0, 0.0, 0.0, 0.0, 0.0, 0.0, 0.0, 0.0, 0.0, 0.0, 0.0, 0.0, 0.0, 0.0, 0.0, 0.0, 0.0, 0.0, 0.0, 0.0, 0.0, 0.0, 0.0, 0.0, 0.0, 0.0, 0.0, 0.0, 0.0, 0.0, 0.0, 0.0, 0.0, 0.0, 0.0, 0.0, 0.0, 0.0, 0.0, 0.0, 0.0, 0.0, 0.0, 0.0, 0.0, 0.0, 0.0, 0.0, 0.0, 0.0, 0.0, 0.0, 0.0, 0.0, 0.0, 0.0, 0.0, 0.0, 0.0, 0.0, 0.0, 0.0, 0.0, 0.0, 0.0, 0.0, 0.0, 0.0, 0.0, 0.0, 0.0, 0.0, 0.0, 0.0, 0.0, 0.0, 0.0, 0.0, 0.0, 0.0, 0.0, 0.0, 0.0, 0.0, 0.0, 0.0, 0.0, 0.0, 0.0, 0.0, 0.0, 0.0, 0.0, 0.0, 0.0, 0.0, 0.0, 0.0, 0.0, 0.0, 0.0, 0.0, 0.0, 0.0, 0.0, 0.0, 0.0, 0.0, 0.0, 0.0, 0.0, 0.0, 0.0, 0.0, 0.0, 0.0, 0.0, 0.0, 0.0, 0.0, 0.0, 0.0, 0.0, 0.0, 0.0, 0.0, 0.0, 0.0, 0.0, 0.0, 0.0, 0.0, 0.0, 0.0, 0.0, 0.0, 0.0, 0.0, 0.0, 0.0, 0.0, 0.0, 0.0, 0.0, 0.0, 0.0, 0.0, 0.0, 0.0, 0.0, 0.0, 0.0, 0.0, 0.0, 0.0, 0.0, 0.0, 0.0, 0.0, 0.0, 0.0, 0.0, 0.0, 0.0, 0.0, 0.0, 0.0, 0.0, 0.0, 0.0, 0.0, 0.0, 0.0, 0.0, 0.0, 0.0, 0.0, 0.0, 0.0, 0.0, 0.0, 0.0, 0.0, 0.0, 0.0, 0.0, 0.0, 0.0, 0.0, 0.0, 0.0, 0.0, 0.0, 0.0, 0.0, 0.0, 0.0, 0.0, 0.0, 0.0, 0.0, 0.0, 0.0, 0.0, 0.0, 0.0, 0.0, 0.0, 0.0, 0.0, 0.0, 0.0, 0.0, 0.0, 0.0, 0.0, 0.0, 0.0, 0.0, 0.0, 0.0, 0.0, 0.0, 0.0, 0.0, 0.0, 0.0, 0.0, 0.0, 0.0, 0.0, 0.0, 0.0, 0.0, 0.0, 0.0, 0.0, 0.0, 0.0, 0.0, 0.0, 0.0, 0.0, 0.0, 0.0, 0.0, 0.0, 0.0, 0.0, 0.0, 0.0, 0.0, 0.0, 0.0, 0.0, 0.0, 0.0, 0.0, 0.0, 0.0, 0.0, 0.0, 0.0, 0.0, 0.0, 0.0, 0.0, 0.0, 0.0, 0.0, 0.0, 0.0, 0.0, 0.0, 0.0, 0.0, 0.0, 0.0, 0.0, 0.0, 0.0, 0.0, 0.0, 0.0, 0.0, 0.0, 0.0, 0.0, 0.0, 0.0, 0.0, 0.0, 0.0, 0.0, 0.0, 0.0, 0.0, 0.0, 0.0, 0.0, 0.0, 0.0, 0.0, 0.0, 0.0, 0.0, 0.0, 0.0, 0.0, 0.0, 0.0, 0.0, 0.0, 0.0, 0.0, 0.0, 0.0, 0.0, 0.0, 0.0, 0.0, 0.0, 0.0, 0.0, 0.0, 0.0, 0.0, 0.0, 0.0, 0.0, 0.0, 0.0, 0.0, 0.0, 0.0, 0.0, 0.0, 0.0, 0.0, 0.0, 0.0, 0.0, 0.0, 0.0, 0.0, 0.0, 0.0, 0.0, 0.0, 0.0, 0.0, 0.0, 0.0, 0.0, 0.0, 0.0, 0.0, 0.0, 0.0, 0.0, 0.0, 0.0, 0.0, 0.0, 0.0, 0.0, 0.0, 0.0, 0.0, 0.0, 0.0, 0.0, 0.0, 0.0, 0.0, 0.0, 0.0, 0.0, 0.0, 0.0, 0.0, 0.0, 0.0, 0.0, 0.0])
me_circle.materials.append(mat_material_001)
me_circle.update()

# ---- objects
ob_circle = bpy.data.objects.new('Circle', me_circle)

# ---- transforms, parenting, visibility, modifiers, constraints
ob_circle.location = (0.0, 0.0, 0.0)

# ---- collection membership
col_collection.objects.link(ob_circle)

# ---- scene / render settings (as saved in the file)
scene.frame_start = 1; scene.frame_end = 250; scene.frame_set(1)
scene.render.engine = 'BLENDER_EEVEE_NEXT'
scene.cycles.sampling_pattern = 'TABULATED_SOBOL'
scene.cycles.use_light_tree = False
scene.view_settings.view_transform = 'Filmic'
bpy.context.view_layer.update()

# ---- added for rendering (the .blend has no active camera and no usable light): camera, sun
cam_auto = bpy.data.cameras.new('AutoCamera')
cam_auto.lens = 50.0
cam_auto.sensor_width = 36.0
cam_auto.clip_end = 1000.0
ob_auto_camera = bpy.data.objects.new('AutoCamera', cam_auto)
scene.collection.objects.link(ob_auto_camera)
ob_auto_camera.location = (12.9357, -15.469, 16.1401)
ob_auto_camera.rotation_euler = (1.09748, -7.21219e-08, 0.694738)
scene.camera = ob_auto_camera
light_auto_sun = bpy.data.lights.new('AutoSun', 'SUN')
light_auto_sun.energy = 3.0
light_auto_sun.angle = 0.0523599
ob_auto_sun = bpy.data.objects.new('AutoSun', light_auto_sun)
scene.collection.objects.link(ob_auto_sun)
ob_auto_sun.rotation_euler = (0.872665, 0.174533, 0.523599)
bpy.context.view_layer.update()
